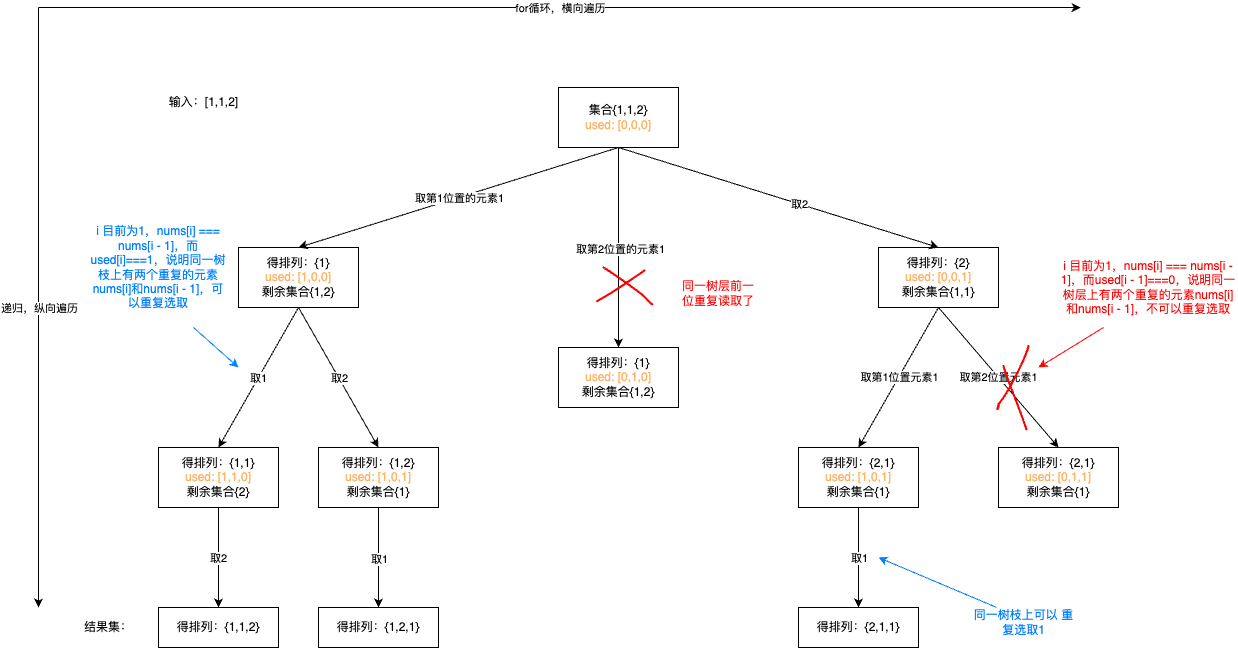

The diagram above was exported from draw.io. Its source (the exported page's mxGraphModel, read from the mxfile embedded in the PNG):
<mxGraphModel dx="1781" dy="1896" grid="1" gridSize="10" guides="1" tooltips="1" connect="1" arrows="1" fold="1" page="1" pageScale="1" pageWidth="827" pageHeight="1169" math="0" shadow="0">
  <root>
    <mxCell id="0" />
    <mxCell id="1" parent="0" />
    <mxCell id="z_PcdfWongZJnrWWuW-X-1" value="输入：[1,1,2]" style="text;html=1;align=center;verticalAlign=middle;resizable=0;points=[];autosize=1;strokeColor=none;fillColor=none;" parent="1" vertex="1">
      <mxGeometry x="40" y="-120" width="90" height="30" as="geometry" />
    </mxCell>
    <mxCell id="z_PcdfWongZJnrWWuW-X-2" value="集合{1,1,2}&lt;div&gt;&lt;font color=&quot;#ffb366&quot;&gt;used: [0,0,0]&lt;/font&gt;&lt;/div&gt;" style="rounded=0;whiteSpace=wrap;html=1;" parent="1" vertex="1">
      <mxGeometry x="440" y="-120" width="120" height="60" as="geometry" />
    </mxCell>
    <mxCell id="z_PcdfWongZJnrWWuW-X-3" value="得排列：{1}&lt;div&gt;&lt;font color=&quot;#ffb366&quot;&gt;used: [1,0,0]&lt;/font&gt;&lt;/div&gt;&lt;div&gt;剩余&lt;span style=&quot;background-color: initial;&quot;&gt;集合{1,2}&lt;/span&gt;&lt;/div&gt;" style="rounded=0;whiteSpace=wrap;html=1;" parent="1" vertex="1">
      <mxGeometry x="120" y="40" width="120" height="60" as="geometry" />
    </mxCell>
    <mxCell id="z_PcdfWongZJnrWWuW-X-4" value="&lt;div&gt;&lt;span style=&quot;background-color: initial;&quot;&gt;得排列：{1}&lt;/span&gt;&lt;/div&gt;&lt;div&gt;&lt;font color=&quot;#ffb366&quot;&gt;used: [0,1,0]&lt;/font&gt;&lt;/div&gt;&lt;div&gt;剩余&lt;span style=&quot;background-color: initial;&quot;&gt;集合{1,2}&lt;/span&gt;&lt;/div&gt;" style="rounded=0;whiteSpace=wrap;html=1;" parent="1" vertex="1">
      <mxGeometry x="440" y="140" width="120" height="60" as="geometry" />
    </mxCell>
    <mxCell id="z_PcdfWongZJnrWWuW-X-5" value="&lt;div&gt;&lt;span style=&quot;background-color: initial;&quot;&gt;得排列：{2}&lt;/span&gt;&lt;/div&gt;&lt;div&gt;&lt;font color=&quot;#ffb366&quot;&gt;used: [0,0,1]&lt;/font&gt;&lt;/div&gt;&lt;div&gt;剩余&lt;span style=&quot;background-color: initial;&quot;&gt;集合{1,1}&lt;/span&gt;&lt;font color=&quot;#ffb366&quot;&gt;&lt;br&gt;&lt;/font&gt;&lt;/div&gt;" style="rounded=0;whiteSpace=wrap;html=1;" parent="1" vertex="1">
      <mxGeometry x="760" y="40" width="120" height="60" as="geometry" />
    </mxCell>
    <mxCell id="z_PcdfWongZJnrWWuW-X-6" value="" style="edgeStyle=orthogonalEdgeStyle;orthogonalLoop=1;jettySize=auto;html=1;" parent="1" source="z_PcdfWongZJnrWWuW-X-8" target="z_PcdfWongZJnrWWuW-X-42" edge="1">
      <mxGeometry relative="1" as="geometry" />
    </mxCell>
    <mxCell id="z_PcdfWongZJnrWWuW-X-7" value="取2" style="edgeLabel;html=1;align=center;verticalAlign=middle;resizable=0;points=[];" parent="z_PcdfWongZJnrWWuW-X-6" vertex="1" connectable="0">
      <mxGeometry x="0.0006" y="-1" relative="1" as="geometry">
        <mxPoint as="offset" />
      </mxGeometry>
    </mxCell>
    <mxCell id="z_PcdfWongZJnrWWuW-X-8" value="&lt;div&gt;&lt;div&gt;&lt;span style=&quot;background-color: initial;&quot;&gt;得排列：{1,1}&lt;/span&gt;&lt;/div&gt;&lt;/div&gt;&lt;div&gt;&lt;font color=&quot;#ffb366&quot;&gt;used: [1,1,0]&lt;/font&gt;&lt;/div&gt;&lt;div&gt;剩余&lt;span style=&quot;background-color: initial;&quot;&gt;集合{2}&lt;/span&gt;&lt;font color=&quot;#ffb366&quot;&gt;&lt;br&gt;&lt;/font&gt;&lt;/div&gt;" style="rounded=0;whiteSpace=wrap;html=1;" parent="1" vertex="1">
      <mxGeometry x="40" y="240" width="120" height="60" as="geometry" />
    </mxCell>
    <mxCell id="z_PcdfWongZJnrWWuW-X-9" value="" style="edgeStyle=orthogonalEdgeStyle;orthogonalLoop=1;jettySize=auto;html=1;" parent="1" source="z_PcdfWongZJnrWWuW-X-11" target="z_PcdfWongZJnrWWuW-X-44" edge="1">
      <mxGeometry relative="1" as="geometry" />
    </mxCell>
    <mxCell id="z_PcdfWongZJnrWWuW-X-10" value="取1" style="edgeLabel;html=1;align=center;verticalAlign=middle;resizable=0;points=[];" parent="z_PcdfWongZJnrWWuW-X-9" vertex="1" connectable="0">
      <mxGeometry x="0.0135" relative="1" as="geometry">
        <mxPoint as="offset" />
      </mxGeometry>
    </mxCell>
    <mxCell id="z_PcdfWongZJnrWWuW-X-11" value="&lt;div&gt;&lt;div&gt;&lt;span style=&quot;background-color: initial;&quot;&gt;得排列：{1,2}&lt;/span&gt;&lt;/div&gt;&lt;/div&gt;&lt;div&gt;&lt;font color=&quot;#ffb366&quot;&gt;used: [1,0,1]&lt;/font&gt;&lt;/div&gt;&lt;div&gt;剩余&lt;span style=&quot;background-color: initial;&quot;&gt;集合{1}&lt;/span&gt;&lt;font color=&quot;#ffb366&quot;&gt;&lt;br&gt;&lt;/font&gt;&lt;/div&gt;" style="rounded=0;whiteSpace=wrap;html=1;" parent="1" vertex="1">
      <mxGeometry x="200" y="240" width="120" height="60" as="geometry" />
    </mxCell>
    <mxCell id="z_PcdfWongZJnrWWuW-X-18" value="" style="edgeStyle=orthogonalEdgeStyle;orthogonalLoop=1;jettySize=auto;html=1;" parent="1" source="z_PcdfWongZJnrWWuW-X-20" target="z_PcdfWongZJnrWWuW-X-47" edge="1">
      <mxGeometry relative="1" as="geometry" />
    </mxCell>
    <mxCell id="z_PcdfWongZJnrWWuW-X-19" value="取1" style="edgeLabel;html=1;align=center;verticalAlign=middle;resizable=0;points=[];" parent="z_PcdfWongZJnrWWuW-X-18" vertex="1" connectable="0">
      <mxGeometry x="0.0006" relative="1" as="geometry">
        <mxPoint as="offset" />
      </mxGeometry>
    </mxCell>
    <mxCell id="z_PcdfWongZJnrWWuW-X-20" value="&lt;div&gt;&lt;span style=&quot;background-color: initial;&quot;&gt;得排列：{2,1}&lt;/span&gt;&lt;/div&gt;&lt;div&gt;&lt;font color=&quot;#ffb366&quot;&gt;used: [1,0,1]&lt;/font&gt;&lt;/div&gt;&lt;div&gt;剩余&lt;span style=&quot;background-color: initial;&quot;&gt;集合{1}&lt;/span&gt;&lt;font color=&quot;#ffb366&quot;&gt;&lt;br&gt;&lt;/font&gt;&lt;/div&gt;" style="rounded=0;whiteSpace=wrap;html=1;" parent="1" vertex="1">
      <mxGeometry x="680" y="240" width="120" height="60" as="geometry" />
    </mxCell>
    <mxCell id="z_PcdfWongZJnrWWuW-X-23" value="&lt;div&gt;&lt;span style=&quot;background-color: initial;&quot;&gt;得排列：{2,1}&lt;/span&gt;&lt;/div&gt;&lt;div&gt;&lt;font color=&quot;#ffb366&quot;&gt;used: [0,1,1]&lt;/font&gt;&lt;/div&gt;&lt;div&gt;剩余&lt;span style=&quot;background-color: initial;&quot;&gt;集合{1}&lt;/span&gt;&lt;font color=&quot;#ffb366&quot;&gt;&lt;br&gt;&lt;/font&gt;&lt;/div&gt;" style="rounded=0;whiteSpace=wrap;html=1;" parent="1" vertex="1">
      <mxGeometry x="880" y="240" width="120" height="60" as="geometry" />
    </mxCell>
    <mxCell id="z_PcdfWongZJnrWWuW-X-24" value="" style="endArrow=classic;html=1;entryX=0.5;entryY=0;entryDx=0;entryDy=0;exitX=0.5;exitY=1;exitDx=0;exitDy=0;" parent="1" source="z_PcdfWongZJnrWWuW-X-2" target="z_PcdfWongZJnrWWuW-X-3" edge="1">
      <mxGeometry width="50" height="50" relative="1" as="geometry">
        <mxPoint x="380" y="-250" as="sourcePoint" />
        <mxPoint x="430" y="-300" as="targetPoint" />
      </mxGeometry>
    </mxCell>
    <mxCell id="z_PcdfWongZJnrWWuW-X-25" value="取第1位置的元素1" style="edgeLabel;html=1;align=center;verticalAlign=middle;resizable=0;points=[];" parent="z_PcdfWongZJnrWWuW-X-24" vertex="1" connectable="0">
      <mxGeometry x="-0.0048" y="1" relative="1" as="geometry">
        <mxPoint as="offset" />
      </mxGeometry>
    </mxCell>
    <mxCell id="z_PcdfWongZJnrWWuW-X-26" value="" style="endArrow=classic;html=1;entryX=0.5;entryY=0;entryDx=0;entryDy=0;" parent="1" source="z_PcdfWongZJnrWWuW-X-2" target="z_PcdfWongZJnrWWuW-X-4" edge="1">
      <mxGeometry width="50" height="50" relative="1" as="geometry">
        <mxPoint x="510" y="-50" as="sourcePoint" />
        <mxPoint x="190" y="50" as="targetPoint" />
      </mxGeometry>
    </mxCell>
    <mxCell id="z_PcdfWongZJnrWWuW-X-27" value="取第2位置的元素1" style="edgeLabel;html=1;align=center;verticalAlign=middle;resizable=0;points=[];" parent="z_PcdfWongZJnrWWuW-X-26" vertex="1" connectable="0">
      <mxGeometry x="0.0059" y="1" relative="1" as="geometry">
        <mxPoint as="offset" />
      </mxGeometry>
    </mxCell>
    <mxCell id="z_PcdfWongZJnrWWuW-X-28" value="" style="endArrow=classic;html=1;entryX=0.5;entryY=0;entryDx=0;entryDy=0;exitX=0.5;exitY=1;exitDx=0;exitDy=0;" parent="1" source="z_PcdfWongZJnrWWuW-X-2" target="z_PcdfWongZJnrWWuW-X-5" edge="1">
      <mxGeometry width="50" height="50" relative="1" as="geometry">
        <mxPoint x="510" y="-50" as="sourcePoint" />
        <mxPoint x="510" y="50" as="targetPoint" />
      </mxGeometry>
    </mxCell>
    <mxCell id="z_PcdfWongZJnrWWuW-X-29" value="取2" style="edgeLabel;html=1;align=center;verticalAlign=middle;resizable=0;points=[];" parent="z_PcdfWongZJnrWWuW-X-28" vertex="1" connectable="0">
      <mxGeometry x="0.1302" relative="1" as="geometry">
        <mxPoint as="offset" />
      </mxGeometry>
    </mxCell>
    <mxCell id="z_PcdfWongZJnrWWuW-X-30" value="" style="endArrow=classic;html=1;entryX=0.5;entryY=0;entryDx=0;entryDy=0;exitX=0.5;exitY=1;exitDx=0;exitDy=0;" parent="1" source="z_PcdfWongZJnrWWuW-X-3" target="z_PcdfWongZJnrWWuW-X-8" edge="1">
      <mxGeometry width="50" height="50" relative="1" as="geometry">
        <mxPoint x="70" y="200" as="sourcePoint" />
        <mxPoint x="120" y="150" as="targetPoint" />
      </mxGeometry>
    </mxCell>
    <mxCell id="z_PcdfWongZJnrWWuW-X-31" value="取1" style="edgeLabel;html=1;align=center;verticalAlign=middle;resizable=0;points=[];" parent="z_PcdfWongZJnrWWuW-X-30" vertex="1" connectable="0">
      <mxGeometry x="0.0013" relative="1" as="geometry">
        <mxPoint as="offset" />
      </mxGeometry>
    </mxCell>
    <mxCell id="z_PcdfWongZJnrWWuW-X-32" value="" style="endArrow=classic;html=1;entryX=0.5;entryY=0;entryDx=0;entryDy=0;exitX=0.5;exitY=1;exitDx=0;exitDy=0;" parent="1" source="z_PcdfWongZJnrWWuW-X-3" target="z_PcdfWongZJnrWWuW-X-11" edge="1">
      <mxGeometry width="50" height="50" relative="1" as="geometry">
        <mxPoint x="190" y="110" as="sourcePoint" />
        <mxPoint x="110" y="250" as="targetPoint" />
      </mxGeometry>
    </mxCell>
    <mxCell id="z_PcdfWongZJnrWWuW-X-33" value="取2" style="edgeLabel;html=1;align=center;verticalAlign=middle;resizable=0;points=[];" parent="z_PcdfWongZJnrWWuW-X-32" vertex="1" connectable="0">
      <mxGeometry x="0.0033" relative="1" as="geometry">
        <mxPoint as="offset" />
      </mxGeometry>
    </mxCell>
    <mxCell id="z_PcdfWongZJnrWWuW-X-38" value="" style="endArrow=classic;html=1;entryX=0.5;entryY=0;entryDx=0;entryDy=0;exitX=0.5;exitY=1;exitDx=0;exitDy=0;" parent="1" source="z_PcdfWongZJnrWWuW-X-5" target="z_PcdfWongZJnrWWuW-X-20" edge="1">
      <mxGeometry width="50" height="50" relative="1" as="geometry">
        <mxPoint x="510" y="110" as="sourcePoint" />
        <mxPoint x="590" y="250" as="targetPoint" />
      </mxGeometry>
    </mxCell>
    <mxCell id="z_PcdfWongZJnrWWuW-X-39" value="取第1位置元素1" style="edgeLabel;html=1;align=center;verticalAlign=middle;resizable=0;points=[];" parent="z_PcdfWongZJnrWWuW-X-38" vertex="1" connectable="0">
      <mxGeometry x="-0.0056" relative="1" as="geometry">
        <mxPoint as="offset" />
      </mxGeometry>
    </mxCell>
    <mxCell id="z_PcdfWongZJnrWWuW-X-40" value="" style="endArrow=classic;html=1;entryX=0.5;entryY=0;entryDx=0;entryDy=0;exitX=0.5;exitY=1;exitDx=0;exitDy=0;" parent="1" source="z_PcdfWongZJnrWWuW-X-5" target="z_PcdfWongZJnrWWuW-X-23" edge="1">
      <mxGeometry width="50" height="50" relative="1" as="geometry">
        <mxPoint x="830" y="110" as="sourcePoint" />
        <mxPoint x="750" y="250" as="targetPoint" />
      </mxGeometry>
    </mxCell>
    <mxCell id="z_PcdfWongZJnrWWuW-X-41" value="取第2位置元素1" style="edgeLabel;html=1;align=center;verticalAlign=middle;resizable=0;points=[];" parent="z_PcdfWongZJnrWWuW-X-40" vertex="1" connectable="0">
      <mxGeometry x="0.0033" relative="1" as="geometry">
        <mxPoint as="offset" />
      </mxGeometry>
    </mxCell>
    <mxCell id="z_PcdfWongZJnrWWuW-X-42" value="得排列：{1,1,2}" style="rounded=0;whiteSpace=wrap;html=1;" parent="1" vertex="1">
      <mxGeometry x="40" y="400" width="120" height="40" as="geometry" />
    </mxCell>
    <mxCell id="z_PcdfWongZJnrWWuW-X-44" value="得排列：{1,2,1}" style="rounded=0;whiteSpace=wrap;html=1;" parent="1" vertex="1">
      <mxGeometry x="200" y="400" width="120" height="40" as="geometry" />
    </mxCell>
    <mxCell id="z_PcdfWongZJnrWWuW-X-47" value="得排列：{2,1,1}" style="rounded=0;whiteSpace=wrap;html=1;" parent="1" vertex="1">
      <mxGeometry x="680" y="400" width="120" height="40" as="geometry" />
    </mxCell>
    <mxCell id="z_PcdfWongZJnrWWuW-X-48" value="结果集：" style="text;html=1;align=center;verticalAlign=middle;whiteSpace=wrap;rounded=0;" parent="1" vertex="1">
      <mxGeometry x="-40" y="405" width="60" height="30" as="geometry" />
    </mxCell>
    <mxCell id="z_PcdfWongZJnrWWuW-X-49" value="" style="endArrow=classic;html=1;" parent="1" edge="1">
      <mxGeometry relative="1" as="geometry">
        <mxPoint x="-80" y="-200" as="sourcePoint" />
        <mxPoint x="962.2222222222222" y="-200" as="targetPoint" />
      </mxGeometry>
    </mxCell>
    <mxCell id="z_PcdfWongZJnrWWuW-X-50" value="for循环，横向遍历" style="edgeLabel;resizable=0;html=1;;align=center;verticalAlign=middle;" parent="z_PcdfWongZJnrWWuW-X-49" connectable="0" vertex="1">
      <mxGeometry relative="1" as="geometry" />
    </mxCell>
    <mxCell id="z_PcdfWongZJnrWWuW-X-51" value="" style="endArrow=classic;html=1;" parent="1" edge="1">
      <mxGeometry relative="1" as="geometry">
        <mxPoint x="-80" y="-200" as="sourcePoint" />
        <mxPoint x="-80" y="400" as="targetPoint" />
      </mxGeometry>
    </mxCell>
    <mxCell id="z_PcdfWongZJnrWWuW-X-52" value="递归，纵向遍历" style="edgeLabel;resizable=0;html=1;;align=center;verticalAlign=middle;" parent="z_PcdfWongZJnrWWuW-X-51" connectable="0" vertex="1">
      <mxGeometry relative="1" as="geometry" />
    </mxCell>
    <mxCell id="z_PcdfWongZJnrWWuW-X-53" value="" style="shape=stencil(lZfLctswDEW/RlsMwDfXafofmYlTe+raGcdpm78PWFWtCFo3k50eByJAXADU5O9e9g/Pu8nxy/Vy/r77dXi87if/ZXLucNrvLoerXk3+fvJ3T+fL7tvl/Hp6nO+fHxrZrn6cf7Yv/J7taqUozcrx2/zEk/N/Hnyd+ePhtOYDhdDxhZLb5kui1POSqPC2QY7ke4d0hQA8SkKpNwiOSt42COpA6gxipgRW8J6kdAZZSOK2gRPKvUtFqNRtA3FUc29Ql327vUskteM1Lxnwsuz5P75SBiELhWj5CiIW4jzwIGCmPPhTwPeZfLF8BP7zkp8Vz0ATTOx6vlAEsla+T3DNVMH+qz/e8n8j2orX+J+oCuJTtnwE8Wq+vOUD+L4sb9c81E8e/EF6dsTJ7g8Dfxy5bPkIuoob9rNAPSg/6CGhiicZ9C+o4JdsrnjURmXJ5rq+QLxCrq8vYZUsMGAqblgACi4MBYk2iMkNAaM5o94OCcvQH2bLC/6+8V8FlKD/g+AYxhuHAk6wAX2OT0ODE9hwRV/3CdbJjEZSaym9Qa6LyG9PSa3hftKnskyR23M42iEQA1U06bUr9lMv8DKZb0/JQNKv4CIlYFCiXUHC0ilvH4f0aNAHHeHppqmyb3S8dJot3jRejRiUQWtTxfCo7JWv1h/Ia9UG6w/mQzW8A6prxxI2fAQJa8cG6z+SUOtqPS/k0RzjobHoaAOibgv0jcJBibYALB8/2CBzPIYHj0+f7z/k9eL/z8TT4Xic/0XW7+3Phz6af1z8/Ts=);lineShape=1;strokeColor=#FF0000;" parent="1" vertex="1">
      <mxGeometry x="478.08976534951944" y="62.43740774794628" width="48.4762384555097" height="31.721675865552015" as="geometry" />
    </mxCell>
    <mxCell id="z_PcdfWongZJnrWWuW-X-54" value="" style="shape=stencil(lVfLctswDPwaXTEkIZLgOU3/IzNxak/dOOM4ffx9oaq0TFBaT262hBW4ILBcDvzwvn962w3BvV/Op++7X4fny37gL0MIh9f97ny46K+BHwd+eDmdd9/Op4/X5/n/29MUOf36cfo5feH3jPOU0wQK7s/8wFHgfw++zuHHw+tN+EiFm/BAItvh3tXXNT6TjNvxmt3lJt4ncgDAnsY2QUjEERBgkpYBZ4ppGxAj+bZCo9DotwFpJGk5RJwhBxpbwPKJdYAQtxyyh1WSUKt+BcS6keuARKElLY4YcJBCvuUgI0WQoXhKrgVI/cQ6gCmXBqCf8AEACrEBJCooQ6HcLqlkYgcBxVtABs3nnfa3SSEU8JpKsoD/ddgkYViXexlisIAEtrp0W73UYR2gKzZDvdRhC8F9CrTXQq4nAYRp2qjRAuBe6wxnuxGClpS7usq9DKlrv4w5SNd+jGZOJ8wAdCJQBrHqqgC4JLF6PwHARCzNeQMQ3N+pI+3RkgpJtICIMxTDQbvrDqBYQMLKJGaoyz0pS117RyD4U1k7FUAHr664OAsoiLRQ7AFINrT52AIyEqZPA0IHYPKIdKfGgjlIrqJyBajbANKnh6A5ePUoDuik9hTbbs0Zjqi+dm0vZa5Tvg7wduJSruK57mfYko6liue6Y2IqLYfoqrSte7JAqQVwqdK27vrUpBrXpxMHluTFejJ9wkg1rBVQJxvAOKg5aVUpQo/oqjdabHQGfafeK5hw5K0c+WjCUc+56h2vXOFx3g3NtWW3woMJ96CQzh5Rrsr3Rniw1xeki47G7rYDF2O6wMHRctarKXcQ7uuu3ISDKdEy28o4oIafvNjdDdcfyx3y5XA8zlfQ2/f2zqmP5vsqP/4F);lineShape=1;strokeColor=#FF0000;" parent="1" vertex="1">
      <mxGeometry x="484.4312206538689" y="59.432805474989436" width="49.7751433249673" height="37.943296231846944" as="geometry" />
    </mxCell>
    <mxCell id="z_PcdfWongZJnrWWuW-X-55" value="同一树层前一位重复读取了" style="text;html=1;align=center;verticalAlign=middle;whiteSpace=wrap;rounded=0;fontColor=#FF0000;" parent="1" vertex="1">
      <mxGeometry x="560" y="62.44" width="80" height="47" as="geometry" />
    </mxCell>
    <mxCell id="z_PcdfWongZJnrWWuW-X-59" value="" style="shape=stencil(lVfLctswDPwaXTEgwec5Sf8jM3FqTRw747ivvy9UjVwTtNbxTZYXFLBcLMFBHj63zx+bwfPn6Xh42/waX07bQR4H78f9dnMcT/o0yNMgD6+H4+b78fBj/zL//niekNPT++HntMLvOa5WqmGK8vxnfuPI8b8X32b8btxf4jOl3OAjSQR4T8ms7ynW9YAiVFwT4IXErQdkTbj9gmTitB4QE5XYluAo+PWA4CmnJiAFCmU9QJiibwJyoAoClHRpiy6eBNTgAqU2paJVgS84plDbgAprKBRaVivDD2TKbcm68yEjfGnzqcopEJ4S2DJUC1XAUEeQKl0Cwrts8QmsLxSdxRega9WQ6QNmYlCws405tSraYfLcJSTreF7a8AIfwYbxFYI8XJ9NPuVGPlwsPkB88BbPMP9q8lfJAryzRqf4iHqYQurwwFWEfLxnfVnk/sX8QyfQAm0xWFec+Eeu2OlT9xfic68fiJeugSNsyBwtHulNiLsGhh5NvsXfbmDroNgh+ApBCQradw2MjmLNVjoHhev3eLQB9+JlsY8z/twSK/hi+HRwMIiU2/X1xMvgBCjWgIrmj/bXkzNncKQKCnClO7QdtIjpkOzmCIc8QiXcaiLJwsJ1joLtgqgyBEWnYndNEgmaI7ib53QkRAHVDk9KNKMRU52iLVqtCbBa0yLLBc+U0PqJsjP4AHSt+GrX96Bg9XFfDN4BnU4jeDR4yM/5XLzAoxG/2FHxJr6yxSN+1PdtPg7jo+VHUD7VKo7hpDv5fqcHOEp3ow1DY7/7jnUTrw//L3Sv42433wcv/7cXQH01Xx7l6S8=);lineShape=1;strokeColor=#FF0000;" parent="1" vertex="1">
      <mxGeometry x="878.2343132856486" y="137.9370904153152" width="32.331651124233304" height="64.15652257269312" as="geometry" />
    </mxCell>
    <mxCell id="z_PcdfWongZJnrWWuW-X-60" value="" style="shape=stencil(lVdBctswDHyNrhgQIEHynKb/yEyc2lPXzjhO2/w+VBWNRdJa1zdJxArAAliSgz68bZ9eN4Pw2/l0/Ln5s3s+bwf9NojsDtvNaXcuT4M+DvrwcjxtfpyO74fn6f31abQcn34df49/+DvhPJmMIOGP6QOT6b8P3yfz/e6wMI8UfGXuyQNzpxTq3ztHzq8DREm0AoijkNcBaqS1B/WUgYfAlJoUMnFaB5inmCuACRkARKPoKkAsLIEcUqBsFSApRZBDFtLaQy5ZCQBkSnUOOVGOoHDMxFwjMsl9LjJ54KIsh9QCDNBUlrnzkAwAEvnOA8o6R0o1rwse1hDOdy4CABgF65JAvBo56WgCM5cDpdgCFPFaANoC0JCWkNreKN2EWCpDmloALLVRlhYQUNKxo7UUH9UhtUJzG5C6HGBIpf27HJBujI3Q0ZrwQORuIBwO6as3l62BQ2qkbGw+rALSNd/XTK3Ral0OSL8LgOvC/ceMajdyUAZsVt9lEhggHa8RhVQUvxs5KJb3AlIibQBu3imvA4S4btfkSUD3RaFY0xoDMaiccaszpjNvVwHeKNW0lq3aAECFpA5JA9x5XZmXeuREZrm9XgfS2r6cZwyUQcnVAZXDCZgGbnc4B6Pp9mi+9XffmKMm5Xm/v5gHaB5ac9Rv3DY0kwNK5FoxLcmg88s84AtzwIzMSr4wB6lqWyaGja9krk0VqLQnDo25gFOOnzf3izk6kt954L9pXh4ud4uX3X4/XU2W6+1dpHya7jH6+Ak=);lineShape=1;strokeColor=#FF0000;" parent="1" vertex="1">
      <mxGeometry x="884.4345227453105" y="157.9356208884833" width="24.017246509107736" height="64.46061180691959" as="geometry" />
    </mxCell>
    <mxCell id="z_PcdfWongZJnrWWuW-X-61" value="i 目前为1，nums[i] === nums[i - 1]，而used[i - 1]===0，说明同一树层上有两个重复的元素nums[i]和nums[i - 1]，不可以重复选取" style="text;html=1;align=center;verticalAlign=middle;whiteSpace=wrap;rounded=0;fontColor=#FF0000;" parent="1" vertex="1">
      <mxGeometry x="940" y="40" width="180" height="80" as="geometry" />
    </mxCell>
    <mxCell id="z_PcdfWongZJnrWWuW-X-63" value="" style="endArrow=classic;html=1;rounded=0;exitX=0.25;exitY=1;exitDx=0;exitDy=0;fontColor=#FF0000;strokeColor=#FF0000;" parent="1" source="z_PcdfWongZJnrWWuW-X-61" edge="1">
      <mxGeometry relative="1" as="geometry">
        <mxPoint x="1020" y="190" as="sourcePoint" />
        <mxPoint x="920" y="160" as="targetPoint" />
      </mxGeometry>
    </mxCell>
    <mxCell id="z_PcdfWongZJnrWWuW-X-65" value="i 目前为1，nums[i] === nums[i - 1]，而used[i]===1，说明同一树枝上有两个重复的元素nums[i]和nums[i - 1]，可以重复选取" style="text;html=1;align=center;verticalAlign=middle;whiteSpace=wrap;rounded=0;fontColor=#007FFF;" parent="1" vertex="1">
      <mxGeometry x="-30" width="140" height="120" as="geometry" />
    </mxCell>
    <mxCell id="z_PcdfWongZJnrWWuW-X-66" value="" style="endArrow=classic;html=1;rounded=0;exitX=0.75;exitY=1;exitDx=0;exitDy=0;strokeColor=#007FFF;" parent="1" source="z_PcdfWongZJnrWWuW-X-65" edge="1">
      <mxGeometry relative="1" as="geometry">
        <mxPoint x="30" y="170" as="sourcePoint" />
        <mxPoint x="120" y="160" as="targetPoint" />
      </mxGeometry>
    </mxCell>
    <mxCell id="z_PcdfWongZJnrWWuW-X-70" value="同一树枝上可以 重复选取1" style="text;html=1;align=center;verticalAlign=middle;whiteSpace=wrap;rounded=0;labelBackgroundColor=none;fontColor=#007FFF;" parent="1" vertex="1">
      <mxGeometry x="851" y="400" width="109" height="30" as="geometry" />
    </mxCell>
    <mxCell id="z_PcdfWongZJnrWWuW-X-71" value="" style="endArrow=classic;html=1;rounded=0;exitX=0.25;exitY=0;exitDx=0;exitDy=0;strokeColor=#007FFF;" parent="1" source="z_PcdfWongZJnrWWuW-X-70" edge="1">
      <mxGeometry relative="1" as="geometry">
        <mxPoint x="860" y="360" as="sourcePoint" />
        <mxPoint x="760" y="350" as="targetPoint" />
      </mxGeometry>
    </mxCell>
  </root>
</mxGraphModel>